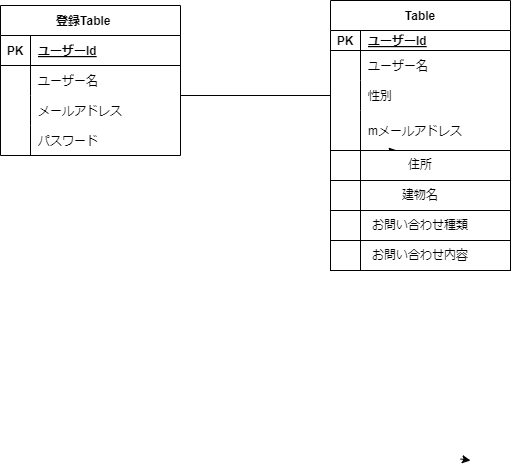

The diagram above was exported from draw.io. Its source (the exported page's mxGraphModel, read from the mxfile embedded in the PNG):
<mxGraphModel dx="781" dy="163" grid="1" gridSize="10" guides="1" tooltips="1" connect="1" arrows="1" fold="1" page="0" pageScale="1" pageWidth="827" pageHeight="1169" math="0" shadow="0">
  <root>
    <mxCell id="0" />
    <mxCell id="1" parent="0" />
    <mxCell id="2" value="登録Table    " style="shape=table;startSize=30;container=1;collapsible=1;childLayout=tableLayout;fixedRows=1;rowLines=0;fontStyle=1;align=center;resizeLast=1;" parent="1" vertex="1">
      <mxGeometry x="30" y="465" width="180" height="150" as="geometry">
        <mxRectangle x="30" y="460" width="70" height="30" as="alternateBounds" />
      </mxGeometry>
    </mxCell>
    <object label="" id="3">
      <mxCell style="shape=tableRow;horizontal=0;startSize=0;swimlaneHead=0;swimlaneBody=0;fillColor=none;collapsible=0;dropTarget=0;points=[[0,0.5],[1,0.5]];portConstraint=eastwest;top=0;left=0;right=0;bottom=1;" parent="2" vertex="1">
        <mxGeometry y="30" width="180" height="30" as="geometry" />
      </mxCell>
    </object>
    <mxCell id="4" value="PK" style="shape=partialRectangle;connectable=0;fillColor=none;top=0;left=0;bottom=0;right=0;fontStyle=1;overflow=hidden;" parent="3" vertex="1">
      <mxGeometry width="30" height="30" as="geometry">
        <mxRectangle width="30" height="30" as="alternateBounds" />
      </mxGeometry>
    </mxCell>
    <object label="ユーザーId" ユーザーid="" placeholders="1" id="5">
      <mxCell style="shape=partialRectangle;connectable=0;fillColor=none;top=0;left=0;bottom=0;right=0;align=left;spacingLeft=6;fontStyle=5;overflow=hidden;fontFamily=Helvetica;" parent="3" vertex="1">
        <mxGeometry x="30" width="150" height="30" as="geometry">
          <mxRectangle width="150" height="30" as="alternateBounds" />
        </mxGeometry>
      </mxCell>
    </object>
    <mxCell id="6" value="" style="shape=tableRow;horizontal=0;startSize=0;swimlaneHead=0;swimlaneBody=0;fillColor=none;collapsible=0;dropTarget=0;points=[[0,0.5],[1,0.5]];portConstraint=eastwest;top=0;left=0;right=0;bottom=0;" parent="2" vertex="1">
      <mxGeometry y="60" width="180" height="30" as="geometry" />
    </mxCell>
    <mxCell id="7" value="" style="shape=partialRectangle;connectable=0;fillColor=none;top=0;left=0;bottom=0;right=0;editable=1;overflow=hidden;" parent="6" vertex="1">
      <mxGeometry width="30" height="30" as="geometry">
        <mxRectangle width="30" height="30" as="alternateBounds" />
      </mxGeometry>
    </mxCell>
    <object label="ユーザー名" id="8">
      <mxCell style="shape=partialRectangle;connectable=0;fillColor=none;top=0;left=0;bottom=0;right=0;align=left;spacingLeft=6;overflow=hidden;" parent="6" vertex="1">
        <mxGeometry x="30" width="150" height="30" as="geometry">
          <mxRectangle width="150" height="30" as="alternateBounds" />
        </mxGeometry>
      </mxCell>
    </object>
    <mxCell id="9" value="" style="shape=tableRow;horizontal=0;startSize=0;swimlaneHead=0;swimlaneBody=0;fillColor=none;collapsible=0;dropTarget=0;points=[[0,0.5],[1,0.5]];portConstraint=eastwest;top=0;left=0;right=0;bottom=0;" parent="2" vertex="1">
      <mxGeometry y="90" width="180" height="30" as="geometry" />
    </mxCell>
    <mxCell id="10" value="" style="shape=partialRectangle;connectable=0;fillColor=none;top=0;left=0;bottom=0;right=0;editable=1;overflow=hidden;" parent="9" vertex="1">
      <mxGeometry width="30" height="30" as="geometry">
        <mxRectangle width="30" height="30" as="alternateBounds" />
      </mxGeometry>
    </mxCell>
    <mxCell id="11" value="メールアドレス" style="shape=partialRectangle;connectable=0;fillColor=none;top=0;left=0;bottom=0;right=0;align=left;spacingLeft=6;overflow=hidden;" parent="9" vertex="1">
      <mxGeometry x="30" width="150" height="30" as="geometry">
        <mxRectangle width="150" height="30" as="alternateBounds" />
      </mxGeometry>
    </mxCell>
    <mxCell id="12" value="" style="shape=tableRow;horizontal=0;startSize=0;swimlaneHead=0;swimlaneBody=0;fillColor=none;collapsible=0;dropTarget=0;points=[[0,0.5],[1,0.5]];portConstraint=eastwest;top=0;left=0;right=0;bottom=0;" parent="2" vertex="1">
      <mxGeometry y="120" width="180" height="30" as="geometry" />
    </mxCell>
    <mxCell id="13" value="" style="shape=partialRectangle;connectable=0;fillColor=none;top=0;left=0;bottom=0;right=0;editable=1;overflow=hidden;" parent="12" vertex="1">
      <mxGeometry width="30" height="30" as="geometry">
        <mxRectangle width="30" height="30" as="alternateBounds" />
      </mxGeometry>
    </mxCell>
    <mxCell id="14" value="パスワード" style="shape=partialRectangle;connectable=0;fillColor=none;top=0;left=0;bottom=0;right=0;align=left;spacingLeft=6;overflow=hidden;" parent="12" vertex="1">
      <mxGeometry x="30" width="150" height="30" as="geometry">
        <mxRectangle width="150" height="30" as="alternateBounds" />
      </mxGeometry>
    </mxCell>
    <mxCell id="41" value="" style="line;strokeWidth=1;rotatable=0;dashed=0;labelPosition=right;align=left;verticalAlign=middle;spacingTop=0;spacingLeft=6;points=[];portConstraint=eastwest;" parent="1" vertex="1">
      <mxGeometry x="210" y="550" width="150" height="10" as="geometry" />
    </mxCell>
    <mxCell id="45" value="" style="line;strokeWidth=1;rotatable=0;dashed=0;labelPosition=right;align=left;verticalAlign=middle;spacingTop=0;spacingLeft=6;points=[];portConstraint=eastwest;" parent="1" vertex="1">
      <mxGeometry x="280" y="680" height="10" as="geometry" />
    </mxCell>
    <mxCell id="74" value="" style="edgeStyle=none;html=1;fontFamily=Helvetica;" parent="1" source="63" edge="1">
      <mxGeometry relative="1" as="geometry">
        <mxPoint x="417.8813559322034" y="607" as="targetPoint" />
      </mxGeometry>
    </mxCell>
    <mxCell id="63" value="&lt;br&gt;" style="text;html=1;align=center;verticalAlign=middle;resizable=0;points=[];autosize=1;strokeColor=none;fillColor=none;fontFamily=Helvetica;" parent="1" vertex="1">
      <mxGeometry x="401" y="585" width="20" height="30" as="geometry" />
    </mxCell>
    <mxCell id="70" style="edgeStyle=none;html=1;exitX=1;exitY=0.75;exitDx=0;exitDy=0;fontFamily=Helvetica;entryX=1;entryY=0.75;entryDx=0;entryDy=0;" parent="1" edge="1">
      <mxGeometry relative="1" as="geometry">
        <mxPoint x="500" y="622.5" as="targetPoint" />
        <mxPoint x="500" y="622.5" as="sourcePoint" />
      </mxGeometry>
    </mxCell>
    <mxCell id="75" value="Table" style="shape=table;startSize=30;container=1;collapsible=1;childLayout=tableLayout;fixedRows=1;rowLines=0;fontStyle=1;align=center;resizeLast=1;fontFamily=Helvetica;" parent="1" vertex="1">
      <mxGeometry x="360" y="460" width="180" height="150" as="geometry" />
    </mxCell>
    <mxCell id="76" value="" style="shape=tableRow;horizontal=0;startSize=0;swimlaneHead=0;swimlaneBody=0;fillColor=none;collapsible=0;dropTarget=0;points=[[0,0.5],[1,0.5]];portConstraint=eastwest;top=0;left=0;right=0;bottom=1;fontFamily=Helvetica;" parent="75" vertex="1">
      <mxGeometry y="30" width="180" height="20" as="geometry" />
    </mxCell>
    <mxCell id="77" value="PK" style="shape=partialRectangle;connectable=0;fillColor=none;top=0;left=0;bottom=0;right=0;fontStyle=1;overflow=hidden;fontFamily=Helvetica;" parent="76" vertex="1">
      <mxGeometry width="30" height="20" as="geometry">
        <mxRectangle width="30" height="20" as="alternateBounds" />
      </mxGeometry>
    </mxCell>
    <mxCell id="78" value="ユーザーId" style="shape=partialRectangle;connectable=0;fillColor=none;top=0;left=0;bottom=0;right=0;align=left;spacingLeft=6;fontStyle=5;overflow=hidden;fontFamily=Helvetica;" parent="76" vertex="1">
      <mxGeometry x="30" width="150" height="20" as="geometry">
        <mxRectangle width="150" height="20" as="alternateBounds" />
      </mxGeometry>
    </mxCell>
    <mxCell id="79" value="" style="shape=tableRow;horizontal=0;startSize=0;swimlaneHead=0;swimlaneBody=0;fillColor=none;collapsible=0;dropTarget=0;points=[[0,0.5],[1,0.5]];portConstraint=eastwest;top=0;left=0;right=0;bottom=0;fontFamily=Helvetica;" parent="75" vertex="1">
      <mxGeometry y="50" width="180" height="30" as="geometry" />
    </mxCell>
    <mxCell id="80" value="" style="shape=partialRectangle;connectable=0;fillColor=none;top=0;left=0;bottom=0;right=0;editable=1;overflow=hidden;fontFamily=Helvetica;" parent="79" vertex="1">
      <mxGeometry width="30" height="30" as="geometry">
        <mxRectangle width="30" height="30" as="alternateBounds" />
      </mxGeometry>
    </mxCell>
    <mxCell id="81" value="ユーザー名" style="shape=partialRectangle;connectable=0;fillColor=none;top=0;left=0;bottom=0;right=0;align=left;spacingLeft=6;overflow=hidden;fontFamily=Helvetica;" parent="79" vertex="1">
      <mxGeometry x="30" width="150" height="30" as="geometry">
        <mxRectangle width="150" height="30" as="alternateBounds" />
      </mxGeometry>
    </mxCell>
    <mxCell id="82" value="" style="shape=tableRow;horizontal=0;startSize=0;swimlaneHead=0;swimlaneBody=0;fillColor=none;collapsible=0;dropTarget=0;points=[[0,0.5],[1,0.5]];portConstraint=eastwest;top=0;left=0;right=0;bottom=0;fontFamily=Helvetica;" parent="75" vertex="1">
      <mxGeometry y="80" width="180" height="30" as="geometry" />
    </mxCell>
    <mxCell id="83" value="" style="shape=partialRectangle;connectable=0;fillColor=none;top=0;left=0;bottom=0;right=0;editable=1;overflow=hidden;fontFamily=Helvetica;" parent="82" vertex="1">
      <mxGeometry width="30" height="30" as="geometry">
        <mxRectangle width="30" height="30" as="alternateBounds" />
      </mxGeometry>
    </mxCell>
    <mxCell id="84" value="性別" style="shape=partialRectangle;connectable=0;fillColor=none;top=0;left=0;bottom=0;right=0;align=left;spacingLeft=6;overflow=hidden;fontFamily=Helvetica;" parent="82" vertex="1">
      <mxGeometry x="30" width="150" height="30" as="geometry">
        <mxRectangle width="150" height="30" as="alternateBounds" />
      </mxGeometry>
    </mxCell>
    <mxCell id="85" value="" style="shape=tableRow;horizontal=0;startSize=0;swimlaneHead=0;swimlaneBody=0;fillColor=none;collapsible=0;dropTarget=0;points=[[0,0.5],[1,0.5]];portConstraint=eastwest;top=0;left=0;right=0;bottom=0;fontFamily=Helvetica;" parent="75" vertex="1">
      <mxGeometry y="110" width="180" height="40" as="geometry" />
    </mxCell>
    <mxCell id="86" value="" style="shape=partialRectangle;connectable=0;fillColor=none;top=0;left=0;bottom=0;right=0;editable=1;overflow=hidden;fontFamily=Helvetica;" parent="85" vertex="1">
      <mxGeometry width="30" height="40" as="geometry">
        <mxRectangle width="30" height="40" as="alternateBounds" />
      </mxGeometry>
    </mxCell>
    <mxCell id="87" value="mメールアドレス" style="shape=partialRectangle;connectable=0;fillColor=none;top=0;left=0;bottom=0;right=0;align=left;spacingLeft=6;overflow=hidden;fontFamily=Helvetica;" parent="85" vertex="1">
      <mxGeometry x="30" width="150" height="40" as="geometry">
        <mxRectangle width="150" height="40" as="alternateBounds" />
      </mxGeometry>
    </mxCell>
    <mxCell id="100" value="お問い合わせ種類" style="rounded=0;whiteSpace=wrap;html=1;fontFamily=Helvetica;" parent="1" vertex="1">
      <mxGeometry x="360" y="670" width="180" height="30" as="geometry" />
    </mxCell>
    <mxCell id="101" value="お問い合わせ内容" style="rounded=0;whiteSpace=wrap;html=1;fontFamily=Helvetica;" parent="1" vertex="1">
      <mxGeometry x="360" y="700" width="180" height="30" as="geometry" />
    </mxCell>
    <mxCell id="106" style="edgeStyle=none;html=1;fontFamily=Helvetica;" parent="1" edge="1">
      <mxGeometry relative="1" as="geometry">
        <mxPoint x="500" y="920" as="targetPoint" />
        <mxPoint x="490" y="918.4615384615386" as="sourcePoint" />
      </mxGeometry>
    </mxCell>
    <mxCell id="111" value="" style="endArrow=none;html=1;rounded=0;fontFamily=Helvetica;" parent="1" edge="1">
      <mxGeometry relative="1" as="geometry">
        <mxPoint x="390" y="600" as="sourcePoint" />
        <mxPoint x="390" y="730" as="targetPoint" />
        <Array as="points">
          <mxPoint x="390" y="580" />
        </Array>
      </mxGeometry>
    </mxCell>
    <mxCell id="112" value="住所" style="rounded=0;whiteSpace=wrap;html=1;fontFamily=Helvetica;" parent="1" vertex="1">
      <mxGeometry x="360" y="610" width="180" height="30" as="geometry" />
    </mxCell>
    <mxCell id="113" value="建物名" style="rounded=0;whiteSpace=wrap;html=1;fontFamily=Helvetica;" parent="1" vertex="1">
      <mxGeometry x="360" y="640" width="180" height="30" as="geometry" />
    </mxCell>
    <mxCell id="114" value="" style="endArrow=none;html=1;rounded=0;fontFamily=Helvetica;" parent="1" edge="1">
      <mxGeometry relative="1" as="geometry">
        <mxPoint x="390" y="610" as="sourcePoint" />
        <mxPoint x="390" y="690" as="targetPoint" />
        <Array as="points" />
      </mxGeometry>
    </mxCell>
  </root>
</mxGraphModel>